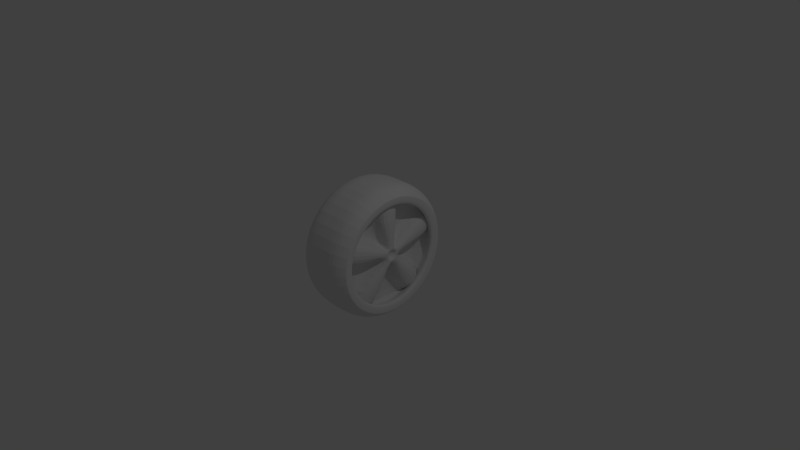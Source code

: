 # Source: Tire.blend  (saved by Blender 2.73.0; exported with 4.5.12 LTS)
import bpy
from mathutils import Matrix  # noqa: F401  (used for matrix-valued properties, if any)

bpy.ops.wm.read_factory_settings(use_empty=True)
scene = bpy.context.scene
scene.name = 'Scene'

# ---- collections
col_collection_1 = bpy.data.collections.new('Collection 1'); scene.collection.children.link(col_collection_1)

# ---- world
world_world = bpy.data.worlds.new('World'); scene.world = world_world
world_world.color = (0.05088, 0.05088, 0.05088)
world_world.use_sun_shadow = False
world_world.sun_shadow_jitter_overblur = 0.0
world_world.cycles.sampling_method = 'MANUAL'
world_world.cycles.sample_map_resolution = 256

# ---- cameras
cam_camera = bpy.data.cameras.new('Camera')
cam_camera.clip_end = 100.0
cam_camera.lens = 35.0
cam_camera.sensor_width = 32.0
cam_camera.sensor_height = 18.0
cam_camera.ortho_scale = 7.314
cam_camera.dof.focus_distance = 0.0
cam_camera.dof.aperture_fstop = 128.0

# ---- lights
light_lamp = bpy.data.lights.new('Lamp', 'POINT')
light_lamp.transmission_factor = 0.0
light_lamp.cutoff_distance = 30.0
light_lamp.energy = 100.0
light_lamp.shadow_buffer_clip_start = 1.001
light_lamp.shadow_soft_size = 0.1
light_lamp.shadow_maximum_resolution = 0.006
light_lamp.use_absolute_resolution = True
light_lamp.cycles.use_multiple_importance_sampling = False

# ---- meshes
me_cylinder = bpy.data.meshes.new('Cylinder')
me_cylinder.from_pydata([(0.3989, 0.8678, -0.714), (0.3989, 0.7021, -1.224), (0.3989, 0.2682, -1.539), (0.3989, -0.2682, -1.539), (0.3989, -0.7021, -1.224), (0.3989, -0.8678, -0.714), (0.3989, -0.7021, -0.2039), (0.3989, -0.2682, 0.1113), (0.3989, 0.2682, 0.1113), (0.3989, 0.7021, -0.2039), (0.2699, 1.0, -0.714), (0.2699, 0.809, -1.302), (0.2699, 0.309, -1.665), (0.2699, -0.309, -1.665), (0.2699, -0.809, -1.302), (0.2699, -1.0, -0.714), (0.2699, -0.809, -0.1262), (0.2699, -0.309, 0.237), (0.2699, 0.309, 0.237), (0.2699, 0.809, -0.1262), (5.96e-08, 1.0, -0.714), (1.788e-07, 0.809, -1.302), (1.788e-07, 0.309, -1.665), (2.98e-07, -0.309, -1.665), (1.788e-07, -0.809, -1.302), (5.96e-08, -1.0, -0.714), (-2.98e-08, -0.809, -0.1262), (-2.98e-08, -0.309, 0.237), (-2.98e-08, 0.309, 0.237), (-2.98e-08, 0.809, -0.1262), (0.3989, 0.7508, -0.714), (0.3989, 0.6074, -1.155), (0.3989, 0.232, -1.428), (0.3989, -0.232, -1.428), (0.3989, -0.6074, -1.155), (0.3989, -0.7508, -0.714), (0.3989, -0.6074, -0.2727), (0.3989, -0.232, 4.804e-05), (0.3989, 0.232, 4.804e-05), (0.3989, 0.6074, -0.2727), (0.1502, 0.8935, -0.714), (0.1502, 0.7228, -1.239), (0.1502, 0.2761, -1.564), (0.1502, -0.2761, -1.564), (0.1502, -0.7228, -1.239), (0.1502, -0.8935, -0.714), (0.1502, -0.7228, -0.1889), (0.1502, -0.2761, 0.1357), (0.1502, 0.2761, 0.1357), (0.1502, 0.7228, -0.1889), (0.1502, 0.1179, -0.714), (0.1502, 0.09539, -0.7833), (0.1502, 0.03644, -0.8262), (0.1502, -0.03644, -0.8262), (0.1502, -0.09539, -0.7833), (0.1502, -0.1179, -0.714), (0.1502, -0.09539, -0.6447), (0.1502, -0.03644, -0.6019), (0.1502, 0.03644, -0.6019), (0.1502, 0.09539, -0.6447), (0.3676, 0.8935, -0.714), (0.3676, 0.7228, -1.239), (0.3676, 0.2761, -1.564), (0.3676, -0.2761, -1.564), (0.3676, -0.7228, -1.239), (0.3676, -0.8935, -0.714), (0.3676, -0.7228, -0.1889), (0.3676, -0.2761, 0.1357), (0.3676, 0.2761, 0.1357), (0.3676, 0.7228, -0.1889), (0.3676, 0.1179, -0.714), (0.3676, 0.09539, -0.7833), (0.3676, 0.03644, -0.8262), (0.3676, -0.03644, -0.8262), (0.3676, -0.09539, -0.7833), (0.3676, -0.1179, -0.714), (0.3676, -0.09539, -0.6447), (0.3676, -0.03644, -0.6019), (0.3676, 0.03644, -0.6019), (0.3676, 0.09539, -0.6447), (0.3676, 0.07129, -0.714), (0.3676, 0.05767, -0.7559), (0.3676, 0.02203, -0.7818), (0.3676, -0.02203, -0.7818), (0.3676, -0.05767, -0.7559), (0.3676, -0.07129, -0.714), (0.3676, -0.05767, -0.6721), (0.3676, -0.02203, -0.6462), (0.3676, 0.02203, -0.6462), (0.3676, 0.05767, -0.6721), (0.3239, 0.04728, -0.714), (0.3239, 0.03825, -0.7418), (0.3239, 0.01461, -0.759), (0.3239, -0.01461, -0.759), (0.3239, -0.03825, -0.7418), (0.3239, -0.04728, -0.714), (0.3239, -0.03825, -0.6862), (0.3239, -0.01461, -0.6691), (0.3239, 0.01461, -0.6691), (0.3239, 0.03825, -0.6862), (0.3402, 0.7273, -0.714), (0.3402, 0.5884, -0.2865), (0.3402, 0.2248, -0.02229), (0.3402, -0.2248, -0.02229), (0.3402, -0.5884, -0.2865), (0.3402, -0.7273, -0.714), (0.3402, -0.5884, -1.142), (0.3402, -0.2248, -1.406), (0.3402, 0.2248, -1.406), (0.3402, 0.5884, -1.142), (0.3989, 0.8678, -0.714), (0.3989, 0.7021, -1.224), (0.3989, 0.2682, -1.539), (0.3989, -0.2682, -1.539), (0.3989, -0.7021, -1.224), (0.3989, -0.8678, -0.714), (0.3989, -0.7021, -0.2039), (0.3989, -0.2682, 0.1113), (0.3989, 0.2682, 0.1113), (0.3989, 0.7021, -0.2039)], [], [(110, 0, 1, 111), (111, 1, 2, 112), (112, 2, 3, 113), (113, 3, 4, 114), (114, 4, 5, 115), (115, 5, 6, 116), (116, 6, 7, 117), (117, 7, 8, 118), (0, 9, 39, 30), (119, 9, 0, 110), (118, 8, 9, 119), (28, 18, 19, 29), (29, 19, 10, 20), (27, 17, 18, 28), (26, 16, 17, 27), (25, 15, 16, 26), (24, 14, 15, 25), (23, 13, 14, 24), (22, 12, 13, 23), (21, 11, 12, 22), (20, 10, 11, 21), (100, 101, 49, 40), (9, 8, 38, 39), (8, 7, 37, 38), (7, 6, 36, 37), (6, 5, 35, 36), (5, 4, 34, 35), (4, 3, 33, 34), (3, 2, 32, 33), (2, 1, 31, 32), (1, 0, 30, 31), (47, 57, 77, 67), (101, 102, 48, 49), (102, 103, 47, 48), (103, 104, 46, 47), (104, 105, 45, 46), (105, 106, 44, 45), (106, 107, 43, 44), (107, 108, 42, 43), (108, 109, 41, 42), (109, 100, 40, 41), (53, 52, 72, 73), (49, 48, 58, 59), (45, 55, 75, 65), (47, 46, 56, 57), (55, 54, 74, 75), (45, 44, 54, 55), (57, 56, 76, 77), (43, 42, 52, 53), (43, 53, 73, 63), (41, 40, 50, 51), (60, 69, 79, 70), (70, 79, 89, 80), (68, 67, 77, 78), (66, 65, 75, 76), (64, 63, 73, 74), (62, 61, 71, 72), (40, 49, 69, 60), (51, 50, 70, 71), (49, 59, 79, 69), (48, 47, 67, 68), (52, 42, 62, 72), (46, 45, 65, 66), (54, 44, 64, 74), (44, 43, 63, 64), (42, 41, 61, 62), (56, 46, 66, 76), (58, 48, 68, 78), (50, 40, 60, 70), (41, 51, 71, 61), (59, 58, 78, 79), (80, 89, 99, 90), (79, 78, 88, 89), (78, 77, 87, 88), (77, 76, 86, 87), (76, 75, 85, 86), (75, 74, 84, 85), (74, 73, 83, 84), (73, 72, 82, 83), (72, 71, 81, 82), (71, 70, 80, 81), (91, 90, 99, 98, 97, 96, 95, 94, 93, 92), (89, 88, 98, 99), (88, 87, 97, 98), (87, 86, 96, 97), (86, 85, 95, 96), (85, 84, 94, 95), (84, 83, 93, 94), (83, 82, 92, 93), (82, 81, 91, 92), (81, 80, 90, 91), (31, 30, 100, 109), (32, 31, 109, 108), (33, 32, 108, 107), (34, 33, 107, 106), (35, 34, 106, 105), (36, 35, 105, 104), (37, 36, 104, 103), (38, 37, 103, 102), (39, 38, 102, 101), (30, 39, 101, 100), (18, 118, 119, 19), (19, 119, 110, 10), (17, 117, 118, 18), (16, 116, 117, 17), (15, 115, 116, 16), (14, 114, 115, 15), (13, 113, 114, 14), (12, 112, 113, 13), (11, 111, 112, 12), (10, 110, 111, 11)])
_uv = me_cylinder.uv_layers.new(name='UVMap')
_uv.uv.foreach_set('vector', [0.7657, 0.4059, 0.7624, 0.4069, 0.6498, 0.2519, 0.652, 0.2491, 0.652, 0.2491, 0.6498, 0.2519, 0.4765, 0.1986, 0.4766, 0.1951, 0.4766, 0.1951, 0.4765, 0.1986, 0.294, 0.2578, 0.292, 0.2549, 0.292, 0.2549, 0.294, 0.2578, 0.1898, 0.4063, 0.1865, 0.4052, 0.1865, 0.4052, 0.1898, 0.4063, 0.1898, 0.5982, 0.1864, 0.5991, 0.1864, 0.5991, 0.1898, 0.5982, 0.2989, 0.7431, 0.2968, 0.7459, 0.2968, 0.7459, 0.2989, 0.7431, 0.4814, 0.8023, 0.4813, 0.8058, 0.4813, 0.8058, 0.4814, 0.8023, 0.6528, 0.7432, 0.6548, 0.7461, 0.7624, 0.4069, 0.7654, 0.5881, 0.7267, 0.5741, 0.7232, 0.4207, 0.7687, 0.5893, 0.7654, 0.5881, 0.7624, 0.4069, 0.7657, 0.4059, 0.6548, 0.7461, 0.6528, 0.7432, 0.7654, 0.5881, 0.7687, 0.5893, 0.768, 0.9048, 0.6965, 0.8007, 0.8334, 0.6105, 0.9516, 0.6541, 0.9516, 0.6541, 0.8334, 0.6105, 0.8305, 0.3832, 0.9516, 0.3475, 0.4762, 0.9999, 0.4811, 0.8739, 0.6965, 0.8007, 0.768, 0.9048, 0.1807, 0.9027, 0.2577, 0.8024, 0.4811, 0.8739, 0.4762, 0.9999, 9.753e-05, 0.6542, 0.1215, 0.62, 0.2577, 0.8024, 0.1807, 0.9027, 0.001486, 0.3431, 0.1206, 0.3855, 0.1215, 0.62, 9.753e-05, 0.6542, 0.1822, 0.0947, 0.2522, 0.1996, 0.1206, 0.3855, 0.001486, 0.3431, 0.4785, 9.753e-05, 0.475, 0.1265, 0.2522, 0.1996, 0.1822, 0.0947, 0.7703, 0.0953, 0.6922, 0.1942, 0.475, 0.1265, 0.4785, 9.753e-05, 0.9516, 0.3475, 0.8305, 0.3832, 0.6922, 0.1942, 0.7703, 0.0953, 0.7039, 0.4277, 0.7074, 0.5671, 0.663, 0.5457, 0.6589, 0.4434, 0.7654, 0.5881, 0.6528, 0.7432, 0.6275, 0.7103, 0.7267, 0.5741, 0.6528, 0.7432, 0.4814, 0.8023, 0.4827, 0.7611, 0.6275, 0.7103, 0.4814, 0.8023, 0.2989, 0.7431, 0.3225, 0.7088, 0.4827, 0.7611, 0.2989, 0.7431, 0.1898, 0.5982, 0.2294, 0.5867, 0.3225, 0.7088, 0.1898, 0.5982, 0.1898, 0.4063, 0.2296, 0.4182, 0.2294, 0.5867, 0.1898, 0.4063, 0.294, 0.2578, 0.3171, 0.292, 0.2296, 0.4182, 0.294, 0.2578, 0.4765, 0.1986, 0.4775, 0.2402, 0.3171, 0.292, 0.4765, 0.1986, 0.6498, 0.2519, 0.6246, 0.2844, 0.4775, 0.2402, 0.6498, 0.2519, 0.7624, 0.4069, 0.7232, 0.4207, 0.6246, 0.2844, 0.4901, 0.6918, 0.4683, 0.5588, 0.4842, 0.5365, 0.5041, 0.6664, 0.7074, 0.5671, 0.6149, 0.6941, 0.5861, 0.6561, 0.663, 0.5457, 0.6149, 0.6941, 0.4834, 0.7406, 0.4901, 0.6918, 0.5861, 0.6561, 0.4834, 0.7406, 0.334, 0.6918, 0.3612, 0.6526, 0.4901, 0.6918, 0.334, 0.6918, 0.2491, 0.581, 0.2976, 0.5722, 0.3612, 0.6526, 0.2491, 0.581, 0.2494, 0.4239, 0.2951, 0.4376, 0.2976, 0.5722, 0.2494, 0.4239, 0.3286, 0.3089, 0.3519, 0.3524, 0.2951, 0.4376, 0.3286, 0.3089, 0.4782, 0.2607, 0.4792, 0.3084, 0.3519, 0.3524, 0.4782, 0.2607, 0.612, 0.3005, 0.578, 0.3361, 0.4792, 0.3084, 0.612, 0.3005, 0.7039, 0.4277, 0.6589, 0.4434, 0.578, 0.3361, 0.4478, 0.447, 0.4578, 0.4457, 0.4703, 0.4629, 0.4483, 0.4744, 0.663, 0.5457, 0.5861, 0.6561, 0.5225, 0.5325, 0.5299, 0.5256, 0.2976, 0.5722, 0.4175, 0.5103, 0.4438, 0.5184, 0.326, 0.5778, 0.4901, 0.6918, 0.3612, 0.6526, 0.4594, 0.5539, 0.4683, 0.5588, 0.4175, 0.5103, 0.4194, 0.5003, 0.4399, 0.4936, 0.4438, 0.5184, 0.2976, 0.5722, 0.2951, 0.4376, 0.4194, 0.5003, 0.4175, 0.5103, 0.4683, 0.5588, 0.4594, 0.5539, 0.4595, 0.5324, 0.4842, 0.5365, 0.3519, 0.3524, 0.4792, 0.3084, 0.4578, 0.4457, 0.4478, 0.447, 0.3519, 0.3524, 0.4478, 0.447, 0.4483, 0.4744, 0.3554, 0.3811, 0.578, 0.3361, 0.6589, 0.4434, 0.5213, 0.466, 0.5169, 0.4568, 0.6462, 0.4605, 0.6433, 0.5245, 0.5136, 0.5037, 0.5089, 0.4833, 0.5089, 0.4833, 0.5136, 0.5037, 0.4988, 0.5022, 0.4957, 0.489, 0.5659, 0.6494, 0.5041, 0.6664, 0.4842, 0.5365, 0.5022, 0.5259, 0.3614, 0.6313, 0.326, 0.5778, 0.4438, 0.5184, 0.4595, 0.5324, 0.3154, 0.4312, 0.3554, 0.3811, 0.4483, 0.4744, 0.4399, 0.4936, 0.4915, 0.3257, 0.5516, 0.3483, 0.4908, 0.4659, 0.4703, 0.4629, 0.6589, 0.4434, 0.663, 0.5457, 0.6433, 0.5245, 0.6462, 0.4605, 0.5169, 0.4568, 0.5213, 0.466, 0.5089, 0.4833, 0.4908, 0.4659, 0.663, 0.5457, 0.5299, 0.5256, 0.5136, 0.5037, 0.6433, 0.5245, 0.5861, 0.6561, 0.4901, 0.6918, 0.5041, 0.6664, 0.5659, 0.6494, 0.4578, 0.4457, 0.4792, 0.3084, 0.4915, 0.3257, 0.4703, 0.4629, 0.3612, 0.6526, 0.2976, 0.5722, 0.326, 0.5778, 0.3614, 0.6313, 0.4194, 0.5003, 0.2951, 0.4376, 0.3154, 0.4312, 0.4399, 0.4936, 0.2951, 0.4376, 0.3519, 0.3524, 0.3554, 0.3811, 0.3154, 0.4312, 0.4792, 0.3084, 0.578, 0.3361, 0.5516, 0.3483, 0.4915, 0.3257, 0.4594, 0.5539, 0.3612, 0.6526, 0.3614, 0.6313, 0.4595, 0.5324, 0.5225, 0.5325, 0.5861, 0.6561, 0.5659, 0.6494, 0.5022, 0.5259, 0.5213, 0.466, 0.6589, 0.4434, 0.6462, 0.4605, 0.5089, 0.4833, 0.578, 0.3361, 0.5169, 0.4568, 0.4908, 0.4659, 0.5516, 0.3483, 0.5299, 0.5256, 0.5225, 0.5325, 0.5022, 0.5259, 0.5136, 0.5037, 0.4957, 0.489, 0.4988, 0.5022, 0.4858, 0.5014, 0.4848, 0.4955, 0.5136, 0.5037, 0.5022, 0.5259, 0.4927, 0.515, 0.4988, 0.5022, 0.5022, 0.5259, 0.4842, 0.5365, 0.4812, 0.5219, 0.4927, 0.515, 0.4842, 0.5365, 0.4595, 0.5324, 0.467, 0.52, 0.4812, 0.5219, 0.4595, 0.5324, 0.4438, 0.5184, 0.4567, 0.511, 0.467, 0.52, 0.4438, 0.5184, 0.4399, 0.4936, 0.454, 0.4968, 0.4567, 0.511, 0.4399, 0.4936, 0.4483, 0.4744, 0.4595, 0.4844, 0.454, 0.4968, 0.4483, 0.4744, 0.4703, 0.4629, 0.4721, 0.4774, 0.4595, 0.4844, 0.4703, 0.4629, 0.4908, 0.4659, 0.4855, 0.4795, 0.4721, 0.4774, 0.4908, 0.4659, 0.5089, 0.4833, 0.4957, 0.489, 0.4855, 0.4795, 0.4805, 0.4912, 0.4848, 0.4955, 0.4858, 0.5014, 0.4833, 0.5068, 0.478, 0.5094, 0.4722, 0.5083, 0.4679, 0.504, 0.4667, 0.4982, 0.4692, 0.4928, 0.4746, 0.4901, 0.4988, 0.5022, 0.4927, 0.515, 0.4833, 0.5068, 0.4858, 0.5014, 0.4927, 0.515, 0.4812, 0.5219, 0.478, 0.5094, 0.4833, 0.5068, 0.4812, 0.5219, 0.467, 0.52, 0.4722, 0.5083, 0.478, 0.5094, 0.467, 0.52, 0.4567, 0.511, 0.4679, 0.504, 0.4722, 0.5083, 0.4567, 0.511, 0.454, 0.4968, 0.4667, 0.4982, 0.4679, 0.504, 0.454, 0.4968, 0.4595, 0.4844, 0.4692, 0.4928, 0.4667, 0.4982, 0.4595, 0.4844, 0.4721, 0.4774, 0.4746, 0.4901, 0.4692, 0.4928, 0.4721, 0.4774, 0.4855, 0.4795, 0.4805, 0.4912, 0.4746, 0.4901, 0.4855, 0.4795, 0.4957, 0.489, 0.4848, 0.4955, 0.4805, 0.4912, 0.6246, 0.2844, 0.7232, 0.4207, 0.7039, 0.4277, 0.612, 0.3005, 0.4775, 0.2402, 0.6246, 0.2844, 0.612, 0.3005, 0.4782, 0.2607, 0.3171, 0.292, 0.4775, 0.2402, 0.4782, 0.2607, 0.3286, 0.3089, 0.2296, 0.4182, 0.3171, 0.292, 0.3286, 0.3089, 0.2494, 0.4239, 0.2294, 0.5867, 0.2296, 0.4182, 0.2494, 0.4239, 0.2491, 0.581, 0.3225, 0.7088, 0.2294, 0.5867, 0.2491, 0.581, 0.334, 0.6918, 0.4827, 0.7611, 0.3225, 0.7088, 0.334, 0.6918, 0.4834, 0.7406, 0.6275, 0.7103, 0.4827, 0.7611, 0.4834, 0.7406, 0.6149, 0.6941, 0.7267, 0.5741, 0.6275, 0.7103, 0.6149, 0.6941, 0.7074, 0.5671, 0.7232, 0.4207, 0.7267, 0.5741, 0.7074, 0.5671, 0.7039, 0.4277, 0.6965, 0.8007, 0.6548, 0.7461, 0.7687, 0.5893, 0.8334, 0.6105, 0.8334, 0.6105, 0.7687, 0.5893, 0.7657, 0.4059, 0.8305, 0.3832, 0.4811, 0.8739, 0.4813, 0.8058, 0.6548, 0.7461, 0.6965, 0.8007, 0.2577, 0.8024, 0.2968, 0.7459, 0.4813, 0.8058, 0.4811, 0.8739, 0.1215, 0.62, 0.1864, 0.5991, 0.2968, 0.7459, 0.2577, 0.8024, 0.1206, 0.3855, 0.1865, 0.4052, 0.1864, 0.5991, 0.1215, 0.62, 0.2522, 0.1996, 0.292, 0.2549, 0.1865, 0.4052, 0.1206, 0.3855, 0.475, 0.1265, 0.4766, 0.1951, 0.292, 0.2549, 0.2522, 0.1996, 0.6922, 0.1942, 0.652, 0.2491, 0.4766, 0.1951, 0.475, 0.1265, 0.8305, 0.3832, 0.7657, 0.4059, 0.652, 0.2491, 0.6922, 0.1942])
me_cylinder.use_remesh_preserve_volume = False
me_cylinder.use_remesh_preserve_attributes = False
me_cylinder.use_mirror_vertex_groups = False
me_cylinder.update()

# ---- objects
ob_cylinder = bpy.data.objects.new('Cylinder', me_cylinder)
ob_lamp = bpy.data.objects.new('Lamp', light_lamp)
ob_camera = bpy.data.objects.new('Camera', cam_camera)

# ---- transforms, parenting, visibility, modifiers, constraints
ob_cylinder.location = (-0.257, 0.2278, 0.6569)
ob_cylinder.lineart.crease_threshold = 0.0
_m = ob_cylinder.modifiers.new('Mirror', 'MIRROR')
_m.use_clip = True
_m = ob_cylinder.modifiers.new('Subsurf', 'SUBSURF')
_m.uv_smooth = 'PRESERVE_CORNERS'
_m.quality = 2
_m.levels = 2
_m.show_only_control_edges = False
ob_lamp.location = (4.076, 1.005, 5.904)
ob_lamp.rotation_euler = (0.6503, 0.05522, 1.866)
ob_lamp.lock_rotations_4d = False
ob_lamp.empty_display_type = 'ARROWS'
ob_lamp.color = (0.0, 0.0, 0.0, 0.0)
ob_lamp.lineart.crease_threshold = 0.0
ob_camera.location = (7.481, -6.508, 5.344)
ob_camera.rotation_euler = (1.109, 0.01082, 0.8149)
ob_camera.lock_rotations_4d = False
ob_camera.empty_display_type = 'ARROWS'
ob_camera.color = (0.0, 0.0, 0.0, 0.0)
ob_camera.display_type = 'WIRE'
ob_camera.lineart.crease_threshold = 0.0

# ---- collection membership
col_collection_1.objects.link(ob_cylinder)
col_collection_1.objects.link(ob_lamp)
col_collection_1.objects.link(ob_camera)

# ---- scene / render settings (as saved in the file)
scene.camera = ob_camera
scene.frame_start = 1; scene.frame_end = 250; scene.frame_set(1)
scene.render.engine = 'BLENDER_EEVEE_NEXT'
scene.render.resolution_percentage = 50
scene.render.dither_intensity = 0.0
scene.cycles.use_denoising = False
scene.cycles.samples = 10
scene.cycles.sampling_pattern = 'TABULATED_SOBOL'
scene.cycles.light_sampling_threshold = 0.0
scene.cycles.use_adaptive_sampling = False
scene.cycles.use_light_tree = False
scene.cycles.blur_glossy = 0.0
scene.cycles.pixel_filter_type = 'GAUSSIAN'
scene.cycles.sample_clamp_indirect = 0.0
scene.view_settings.view_transform = 'Standard'
bpy.context.view_layer.update()
